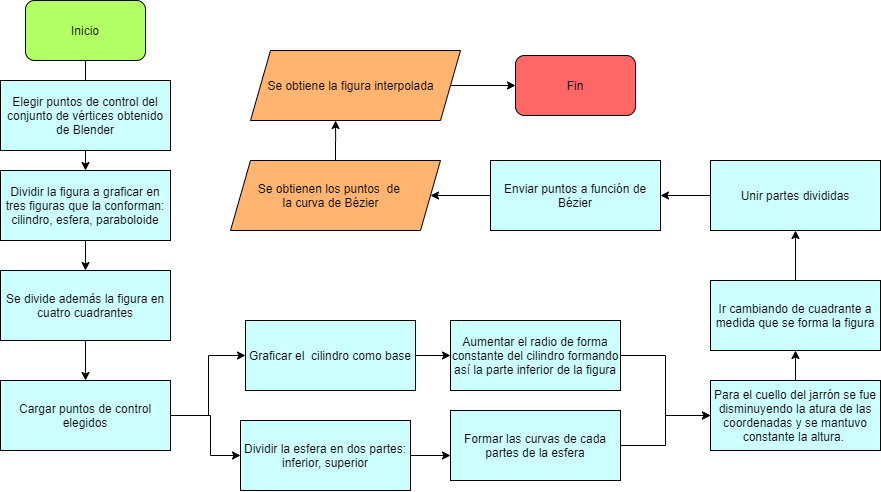

The diagram above was exported from draw.io. Its source (the exported page's mxGraphModel, read from the mxfile embedded in the PNG):
<mxGraphModel dx="1826" dy="1952" grid="1" gridSize="10" guides="1" tooltips="1" connect="1" arrows="1" fold="1" page="1" pageScale="1" pageWidth="827" pageHeight="1169" math="0" shadow="0">
  <root>
    <mxCell id="l7OD8TXEVHCRCDXxdbu3-0" />
    <mxCell id="l7OD8TXEVHCRCDXxdbu3-1" parent="l7OD8TXEVHCRCDXxdbu3-0" />
    <mxCell id="DthMi9g_MzTfjn9d0phA-6" style="edgeStyle=orthogonalEdgeStyle;rounded=0;orthogonalLoop=1;jettySize=auto;html=1;entryX=0.5;entryY=0;entryDx=0;entryDy=0;" edge="1" parent="l7OD8TXEVHCRCDXxdbu3-1" source="mlNkJ_ftFvDSaKQTP0-q-1" target="DthMi9g_MzTfjn9d0phA-4">
      <mxGeometry relative="1" as="geometry" />
    </mxCell>
    <mxCell id="mlNkJ_ftFvDSaKQTP0-q-1" value="Inicio" style="rounded=1;whiteSpace=wrap;html=1;fillColor=#B3FF66;" vertex="1" parent="l7OD8TXEVHCRCDXxdbu3-1">
      <mxGeometry x="505" y="-320" width="120" height="60" as="geometry" />
    </mxCell>
    <mxCell id="mlNkJ_ftFvDSaKQTP0-q-2" value="Fin" style="rounded=1;whiteSpace=wrap;html=1;fillColor=#FF6666;" vertex="1" parent="l7OD8TXEVHCRCDXxdbu3-1">
      <mxGeometry x="995" y="-265" width="120" height="60" as="geometry" />
    </mxCell>
    <mxCell id="mlNkJ_ftFvDSaKQTP0-q-4" value="Elegir puntos de control del conjunto de vértices obtenido de Blender" style="rounded=0;whiteSpace=wrap;html=1;fillColor=#CCFFFF;" vertex="1" parent="l7OD8TXEVHCRCDXxdbu3-1">
      <mxGeometry x="480" y="-240" width="170" height="70" as="geometry" />
    </mxCell>
    <mxCell id="DthMi9g_MzTfjn9d0phA-24" style="edgeStyle=orthogonalEdgeStyle;rounded=0;orthogonalLoop=1;jettySize=auto;html=1;" edge="1" parent="l7OD8TXEVHCRCDXxdbu3-1" source="mlNkJ_ftFvDSaKQTP0-q-6" target="mlNkJ_ftFvDSaKQTP0-q-2">
      <mxGeometry relative="1" as="geometry" />
    </mxCell>
    <mxCell id="mlNkJ_ftFvDSaKQTP0-q-6" value="&lt;blockquote style=&quot;margin: 0 0 0 40px ; border: none ; padding: 0px&quot;&gt;&lt;div style=&quot;text-align: justify&quot;&gt;&lt;br&gt;&lt;/div&gt;&lt;/blockquote&gt;" style="shape=parallelogram;perimeter=parallelogramPerimeter;whiteSpace=wrap;html=1;fixedSize=1;fillColor=#FFB570;" vertex="1" parent="l7OD8TXEVHCRCDXxdbu3-1">
      <mxGeometry x="730" y="-270" width="210" height="70" as="geometry" />
    </mxCell>
    <mxCell id="mlNkJ_ftFvDSaKQTP0-q-7" value="Se obtiene la figura interpolada" style="text;html=1;align=center;verticalAlign=middle;resizable=0;points=[];autosize=1;" vertex="1" parent="l7OD8TXEVHCRCDXxdbu3-1">
      <mxGeometry x="740" y="-245" width="180" height="20" as="geometry" />
    </mxCell>
    <mxCell id="DthMi9g_MzTfjn9d0phA-8" style="edgeStyle=orthogonalEdgeStyle;rounded=0;orthogonalLoop=1;jettySize=auto;html=1;entryX=0;entryY=0.5;entryDx=0;entryDy=0;" edge="1" parent="l7OD8TXEVHCRCDXxdbu3-1" source="mlNkJ_ftFvDSaKQTP0-q-8" target="DthMi9g_MzTfjn9d0phA-9">
      <mxGeometry relative="1" as="geometry">
        <mxPoint x="720" y="85" as="targetPoint" />
        <Array as="points">
          <mxPoint x="688" y="95" />
          <mxPoint x="688" y="35" />
        </Array>
      </mxGeometry>
    </mxCell>
    <mxCell id="DthMi9g_MzTfjn9d0phA-21" style="edgeStyle=orthogonalEdgeStyle;rounded=0;orthogonalLoop=1;jettySize=auto;html=1;entryX=0;entryY=0.5;entryDx=0;entryDy=0;" edge="1" parent="l7OD8TXEVHCRCDXxdbu3-1" source="mlNkJ_ftFvDSaKQTP0-q-8" target="DthMi9g_MzTfjn9d0phA-20">
      <mxGeometry relative="1" as="geometry">
        <Array as="points">
          <mxPoint x="690" y="95" />
          <mxPoint x="690" y="135" />
        </Array>
      </mxGeometry>
    </mxCell>
    <mxCell id="mlNkJ_ftFvDSaKQTP0-q-8" value="Cargar puntos de control elegidos" style="rounded=0;whiteSpace=wrap;html=1;fillColor=#CCFFFF;" vertex="1" parent="l7OD8TXEVHCRCDXxdbu3-1">
      <mxGeometry x="480" y="60" width="170" height="70" as="geometry" />
    </mxCell>
    <mxCell id="DthMi9g_MzTfjn9d0phA-32" style="edgeStyle=orthogonalEdgeStyle;rounded=0;orthogonalLoop=1;jettySize=auto;html=1;entryX=1;entryY=0.5;entryDx=0;entryDy=0;" edge="1" parent="l7OD8TXEVHCRCDXxdbu3-1" source="mlNkJ_ftFvDSaKQTP0-q-9" target="mlNkJ_ftFvDSaKQTP0-q-11">
      <mxGeometry relative="1" as="geometry" />
    </mxCell>
    <mxCell id="mlNkJ_ftFvDSaKQTP0-q-9" value="Enviar puntos a función de Bézier" style="rounded=0;whiteSpace=wrap;html=1;fillColor=#CCFFFF;" vertex="1" parent="l7OD8TXEVHCRCDXxdbu3-1">
      <mxGeometry x="970" y="-160" width="170" height="70" as="geometry" />
    </mxCell>
    <mxCell id="DthMi9g_MzTfjn9d0phA-34" style="edgeStyle=orthogonalEdgeStyle;rounded=0;orthogonalLoop=1;jettySize=auto;html=1;entryX=0.405;entryY=1;entryDx=0;entryDy=0;entryPerimeter=0;" edge="1" parent="l7OD8TXEVHCRCDXxdbu3-1" source="mlNkJ_ftFvDSaKQTP0-q-11" target="mlNkJ_ftFvDSaKQTP0-q-6">
      <mxGeometry relative="1" as="geometry" />
    </mxCell>
    <mxCell id="mlNkJ_ftFvDSaKQTP0-q-11" value="&lt;blockquote style=&quot;margin: 0 0 0 40px ; border: none ; padding: 0px&quot;&gt;&lt;div style=&quot;text-align: justify&quot;&gt;&lt;br&gt;&lt;/div&gt;&lt;/blockquote&gt;" style="shape=parallelogram;perimeter=parallelogramPerimeter;whiteSpace=wrap;html=1;fixedSize=1;fillColor=#FFB570;" vertex="1" parent="l7OD8TXEVHCRCDXxdbu3-1">
      <mxGeometry x="710" y="-160" width="210" height="70" as="geometry" />
    </mxCell>
    <mxCell id="mlNkJ_ftFvDSaKQTP0-q-12" value="Se obtienen los puntos&amp;nbsp; de&amp;nbsp;&lt;br&gt;la curva de Bézier" style="text;html=1;align=center;verticalAlign=middle;resizable=0;points=[];autosize=1;" vertex="1" parent="l7OD8TXEVHCRCDXxdbu3-1">
      <mxGeometry x="730" y="-140" width="160" height="30" as="geometry" />
    </mxCell>
    <mxCell id="DthMi9g_MzTfjn9d0phA-15" style="edgeStyle=orthogonalEdgeStyle;rounded=0;orthogonalLoop=1;jettySize=auto;html=1;" edge="1" parent="l7OD8TXEVHCRCDXxdbu3-1" source="DthMi9g_MzTfjn9d0phA-4" target="DthMi9g_MzTfjn9d0phA-13">
      <mxGeometry relative="1" as="geometry" />
    </mxCell>
    <mxCell id="DthMi9g_MzTfjn9d0phA-4" value="Dividir la figura a graficar en tres figuras que la conforman: cilindro, esfera, paraboloide" style="rounded=0;whiteSpace=wrap;html=1;fillColor=#CCFFFF;" vertex="1" parent="l7OD8TXEVHCRCDXxdbu3-1">
      <mxGeometry x="480" y="-150" width="170" height="70" as="geometry" />
    </mxCell>
    <mxCell id="DthMi9g_MzTfjn9d0phA-25" style="edgeStyle=orthogonalEdgeStyle;rounded=0;orthogonalLoop=1;jettySize=auto;html=1;entryX=0;entryY=0.5;entryDx=0;entryDy=0;" edge="1" parent="l7OD8TXEVHCRCDXxdbu3-1" source="DthMi9g_MzTfjn9d0phA-9" target="DthMi9g_MzTfjn9d0phA-11">
      <mxGeometry relative="1" as="geometry" />
    </mxCell>
    <mxCell id="DthMi9g_MzTfjn9d0phA-9" value="Graficar el&amp;nbsp; cilindro como base" style="rounded=0;whiteSpace=wrap;html=1;fillColor=#CCFFFF;" vertex="1" parent="l7OD8TXEVHCRCDXxdbu3-1">
      <mxGeometry x="725" width="170" height="70" as="geometry" />
    </mxCell>
    <mxCell id="DthMi9g_MzTfjn9d0phA-28" style="edgeStyle=orthogonalEdgeStyle;rounded=0;orthogonalLoop=1;jettySize=auto;html=1;entryX=0;entryY=0.5;entryDx=0;entryDy=0;" edge="1" parent="l7OD8TXEVHCRCDXxdbu3-1" source="DthMi9g_MzTfjn9d0phA-11" target="DthMi9g_MzTfjn9d0phA-27">
      <mxGeometry relative="1" as="geometry" />
    </mxCell>
    <mxCell id="DthMi9g_MzTfjn9d0phA-11" value="Aumentar el radio de forma constante del cilindro formando así la parte inferior de la figura" style="rounded=0;whiteSpace=wrap;html=1;fillColor=#CCFFFF;" vertex="1" parent="l7OD8TXEVHCRCDXxdbu3-1">
      <mxGeometry x="930" width="170" height="70" as="geometry" />
    </mxCell>
    <mxCell id="DthMi9g_MzTfjn9d0phA-17" style="edgeStyle=orthogonalEdgeStyle;rounded=0;orthogonalLoop=1;jettySize=auto;html=1;" edge="1" parent="l7OD8TXEVHCRCDXxdbu3-1" source="DthMi9g_MzTfjn9d0phA-13" target="mlNkJ_ftFvDSaKQTP0-q-8">
      <mxGeometry relative="1" as="geometry" />
    </mxCell>
    <mxCell id="DthMi9g_MzTfjn9d0phA-13" value="Se divide además la figura en cuatro cuadrantes" style="rounded=0;whiteSpace=wrap;html=1;fillColor=#CCFFFF;" vertex="1" parent="l7OD8TXEVHCRCDXxdbu3-1">
      <mxGeometry x="480" y="-50" width="170" height="70" as="geometry" />
    </mxCell>
    <mxCell id="DthMi9g_MzTfjn9d0phA-36" style="edgeStyle=orthogonalEdgeStyle;rounded=0;orthogonalLoop=1;jettySize=auto;html=1;" edge="1" parent="l7OD8TXEVHCRCDXxdbu3-1" source="DthMi9g_MzTfjn9d0phA-19" target="DthMi9g_MzTfjn9d0phA-35">
      <mxGeometry relative="1" as="geometry" />
    </mxCell>
    <mxCell id="DthMi9g_MzTfjn9d0phA-19" value="Ir cambiando de cuadrante a medida que se forma la figura" style="rounded=0;whiteSpace=wrap;html=1;fillColor=#CCFFFF;" vertex="1" parent="l7OD8TXEVHCRCDXxdbu3-1">
      <mxGeometry x="1190" y="-40" width="170" height="70" as="geometry" />
    </mxCell>
    <mxCell id="DthMi9g_MzTfjn9d0phA-22" style="edgeStyle=orthogonalEdgeStyle;rounded=0;orthogonalLoop=1;jettySize=auto;html=1;" edge="1" parent="l7OD8TXEVHCRCDXxdbu3-1" source="DthMi9g_MzTfjn9d0phA-20">
      <mxGeometry relative="1" as="geometry">
        <mxPoint x="930" y="135" as="targetPoint" />
      </mxGeometry>
    </mxCell>
    <mxCell id="DthMi9g_MzTfjn9d0phA-20" value="Dividir la esfera en dos partes: inferior, superior" style="rounded=0;whiteSpace=wrap;html=1;fillColor=#CCFFFF;" vertex="1" parent="l7OD8TXEVHCRCDXxdbu3-1">
      <mxGeometry x="720" y="100" width="170" height="70" as="geometry" />
    </mxCell>
    <mxCell id="DthMi9g_MzTfjn9d0phA-29" style="edgeStyle=orthogonalEdgeStyle;rounded=0;orthogonalLoop=1;jettySize=auto;html=1;" edge="1" parent="l7OD8TXEVHCRCDXxdbu3-1" source="DthMi9g_MzTfjn9d0phA-23" target="DthMi9g_MzTfjn9d0phA-27">
      <mxGeometry relative="1" as="geometry">
        <mxPoint x="1150" y="80" as="targetPoint" />
      </mxGeometry>
    </mxCell>
    <mxCell id="DthMi9g_MzTfjn9d0phA-23" value="Formar las curvas de cada partes de la esfera" style="rounded=0;whiteSpace=wrap;html=1;fillColor=#CCFFFF;" vertex="1" parent="l7OD8TXEVHCRCDXxdbu3-1">
      <mxGeometry x="930" y="90" width="170" height="70" as="geometry" />
    </mxCell>
    <mxCell id="DthMi9g_MzTfjn9d0phA-30" style="edgeStyle=orthogonalEdgeStyle;rounded=0;orthogonalLoop=1;jettySize=auto;html=1;entryX=0.5;entryY=1;entryDx=0;entryDy=0;" edge="1" parent="l7OD8TXEVHCRCDXxdbu3-1" source="DthMi9g_MzTfjn9d0phA-27" target="DthMi9g_MzTfjn9d0phA-19">
      <mxGeometry relative="1" as="geometry" />
    </mxCell>
    <mxCell id="DthMi9g_MzTfjn9d0phA-27" value="Para el cuello del jarrón se fue disminuyendo la atura de las coordenadas y se mantuvo constante la altura.&amp;nbsp;" style="rounded=0;whiteSpace=wrap;html=1;fillColor=#CCFFFF;" vertex="1" parent="l7OD8TXEVHCRCDXxdbu3-1">
      <mxGeometry x="1190" y="60" width="170" height="70" as="geometry" />
    </mxCell>
    <mxCell id="DthMi9g_MzTfjn9d0phA-38" style="edgeStyle=orthogonalEdgeStyle;rounded=0;orthogonalLoop=1;jettySize=auto;html=1;" edge="1" parent="l7OD8TXEVHCRCDXxdbu3-1" source="DthMi9g_MzTfjn9d0phA-35" target="mlNkJ_ftFvDSaKQTP0-q-9">
      <mxGeometry relative="1" as="geometry" />
    </mxCell>
    <mxCell id="DthMi9g_MzTfjn9d0phA-35" value="Unir partes divididas" style="rounded=0;whiteSpace=wrap;html=1;fillColor=#CCFFFF;" vertex="1" parent="l7OD8TXEVHCRCDXxdbu3-1">
      <mxGeometry x="1190" y="-160" width="170" height="70" as="geometry" />
    </mxCell>
  </root>
</mxGraphModel>